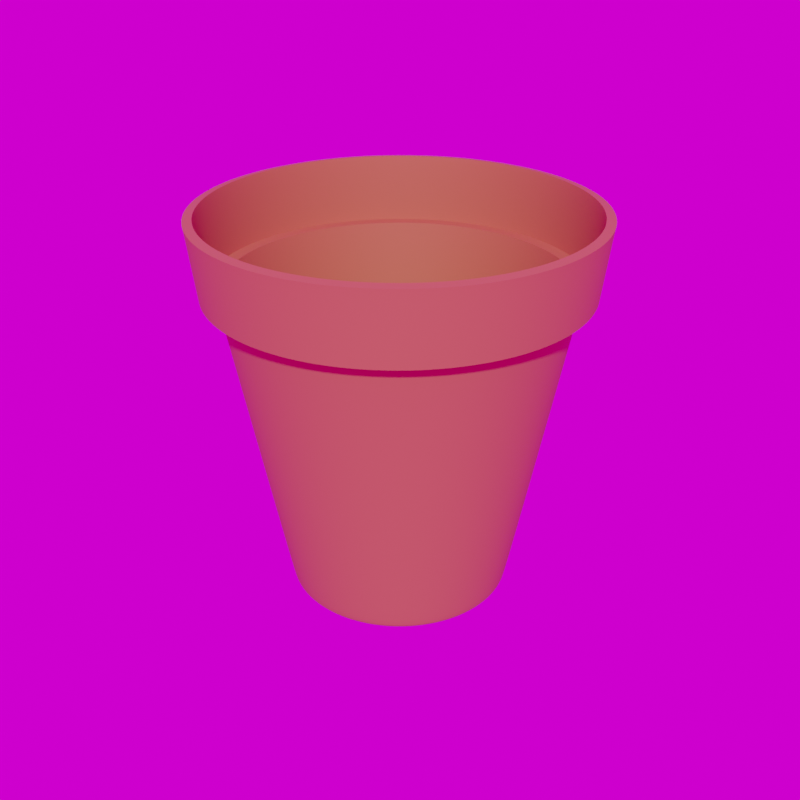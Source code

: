 # Source: Flower_Pot_10_.blend  (saved by Blender 5.3.7; exported with 4.5.12 LTS)
import bpy
from mathutils import Matrix  # noqa: F401  (used for matrix-valued properties, if any)

bpy.ops.wm.read_factory_settings(use_empty=True)
scene = bpy.context.scene
scene.name = 'Scene'

# ---- collections
col_library = bpy.data.collections.new('Library'); scene.collection.children.link(col_library)

# ---- images (referenced by path relative to the original .blend; pixels are not part of the script)
import os
ASSET_DIR = os.environ.get("B2B_ASSET_DIR", "")  # directory of the original .blend (textures are referenced by path, not embedded)
HERE = os.path.dirname(os.path.abspath(__file__))  # packed textures are extracted next to this script under _unpacked/

def load_image(name, relpath, width, height, colorspace="sRGB"):
    """Load a texture the original file referenced (path relative to the .blend, or extracted next to this script)."""
    p = next((c for c in (os.path.join(HERE, relpath), os.path.join(ASSET_DIR, relpath)) if relpath and os.path.exists(c)), "")
    if p:
        img = bpy.data.images.load(p, check_existing=True)
        img.name = name
    else:  # same state as the original file: an image datablock whose file is absent (Cycles renders it pink)
        img = bpy.data.images.new(name, width, height)
        img.source = "FILE"
        img.filepath = "//" + (relpath or name)
    img.colorspace_settings.name = colorspace
    return img
img_abandoned_games_room_02_1k_hdr = load_image('abandoned_games_room_02_1k.hdr', 'abandoned_games_room_02_1k.hdr', 1024, 1024, 'Linear Rec.709')

# ---- materials (node trees are filled in below, after node groups)
mat_clay = bpy.data.materials.new('Clay')
mat_clay.use_backface_culling_lightprobe_volume = False
mat_clay.diffuse_color = (0.4672, 0.1199, 0.05631, 1.0)

# ---- node groups
ng_abandoned_games_room_02 = bpy.data.node_groups.new('abandoned_games_room_02', 'ShaderNodeTree')
_s = ng_abandoned_games_room_02.interface.new_socket(name='Background', in_out='OUTPUT', socket_type='NodeSocketShader')
_s = ng_abandoned_games_room_02.interface.new_socket(name='Rotation', in_out='INPUT', socket_type='NodeSocketFloat')
_s.default_value = 17.7
_s.min_value = -1e+04
_s.max_value = 1e+04
_s = ng_abandoned_games_room_02.interface.new_socket(name='Strength', in_out='INPUT', socket_type='NodeSocketFloat')
_s.default_value = 1.0
_s.min_value = 0.0
_s.max_value = 1e+06
_N = ng_abandoned_games_room_02.nodes; _L = ng_abandoned_games_room_02.links
n0 = _N.new('ShaderNodeBackground'); n0.name = 'HDRIHandler_ShaderNodeBackground'; n0.location = (373, 84)
n1 = _N.new('ShaderNodeMapping'); n1.name = 'HDRIHandler_ShaderNodeMapping'; n1.location = (-167, 154)
n2 = _N.new('ShaderNodeTexCoord'); n2.name = 'HDRIHandler_ShaderNodeTexCoord'; n2.location = (-373, 112)
n3 = _N.new('NodeGroupOutput'); n3.name = 'Group Output'; n3.location = (563, 0)
n4 = _N.new('ShaderNodeCombineXYZ'); n4.name = 'Combine XYZ'; n4.location = (-371, -154)
n5 = _N.new('NodeGroupInput'); n5.name = 'Group Input'; n5.location = (-573, 0)
n6 = _N.new('ShaderNodeTexEnvironment'); n6.name = 'HDRIHandler_ShaderNodeTexEnvironment'; n6.location = (53, 102)
n6.image = img_abandoned_games_room_02_1k_hdr
_L.new(n0.outputs[0], n3.inputs[0])
_L.new(n2.outputs[0], n1.inputs[0])
_L.new(n1.outputs[0], n6.inputs[0])
_L.new(n6.outputs[0], n0.inputs[0])
_L.new(n4.outputs[0], n1.inputs[2])
_L.new(n5.outputs[0], n4.inputs[2])
_L.new(n5.outputs[1], n0.inputs[1])
n3.is_active_output = True
ng_auto_smooth = bpy.data.node_groups.new('Auto Smooth', 'GeometryNodeTree')
_s = ng_auto_smooth.interface.new_socket(name='Geometry', in_out='OUTPUT', socket_type='NodeSocketGeometry')
_s = ng_auto_smooth.interface.new_socket(name='Geometry', in_out='INPUT', socket_type='NodeSocketGeometry')
_s = ng_auto_smooth.interface.new_socket(name='Angle', in_out='INPUT', socket_type='NodeSocketFloat')
_s.subtype = 'ANGLE'
_s.min_value = 0.0
_s.max_value = 3.142
ng_auto_smooth.is_modifier = True
_N = ng_auto_smooth.nodes; _L = ng_auto_smooth.links
n0 = _N.new('NodeGroupOutput'); n0.name = 'Group Output'; n0.location = (480, -100)
n1 = _N.new('NodeGroupInput'); n1.name = 'Group Input'; n1.location = (-420, -300)
n2 = _N.new('NodeGroupInput'); n2.name = 'Group Input.001'; n2.location = (-60, -100)
n3 = _N.new('GeometryNodeSetShadeSmooth'); n3.name = 'Set Shade Smooth'; n3.location = (120, -100)
n3.domain = 'EDGE'
n4 = _N.new('GeometryNodeSetShadeSmooth'); n4.name = 'Set Shade Smooth.001'; n4.location = (300, -100)
n5 = _N.new('GeometryNodeInputMeshEdgeAngle'); n5.name = 'Edge Angle'; n5.location = (-420, -220)
n6 = _N.new('GeometryNodeInputEdgeSmooth'); n6.name = 'Is Edge Smooth'; n6.location = (-60, -160)
n7 = _N.new('GeometryNodeInputShadeSmooth'); n7.name = 'Is Face Smooth'; n7.location = (-240, -340)
n8 = _N.new('FunctionNodeBooleanMath'); n8.name = 'Boolean Math'; n8.location = (-60, -220)
n9 = _N.new('FunctionNodeCompare'); n9.name = 'Compare'; n9.location = (-240, -180)
n9.operation = 'LESS_EQUAL'
_L.new(n5.outputs[0], n9.inputs[0])
_L.new(n4.outputs[0], n0.inputs[0])
_L.new(n1.outputs[1], n9.inputs[1])
_L.new(n9.outputs[0], n8.inputs[0])
_L.new(n7.outputs[0], n8.inputs[1])
_L.new(n2.outputs[0], n3.inputs[0])
_L.new(n6.outputs[0], n3.inputs[1])
_L.new(n3.outputs[0], n4.inputs[0])
_L.new(n8.outputs[0], n3.inputs[2])
n0.is_active_output = True

# ---- material node trees
mat_clay.use_nodes = True; mat_clay.node_tree.nodes.clear()
_N = mat_clay.node_tree.nodes; _L = mat_clay.node_tree.links
n0 = _N.new('ShaderNodeBsdfPrincipled'); n0.name = 'Principled BSDF'; n0.location = (10, 300)
n0.distribution = 'GGX'
n0.subsurface_method = 'RANDOM_WALK_SKIN'
n0.inputs[0].default_value = (0.4672, 0.1199, 0.05631, 1.0)
n0.inputs[2].default_value = 0.6875
n0.inputs[3].default_value = 1.45
n0.inputs[27].default_value = (0.0, 0.0, 0.0, 1.0)
n0.inputs[28].default_value = 1.0
n1 = _N.new('ShaderNodeOutputMaterial'); n1.name = 'Material Output'; n1.location = (300, 300)
_L.new(n0.outputs[0], n1.inputs[0])
n1.is_active_output = True

# ---- world
world_abandoned_games_room_02 = bpy.data.worlds.new('abandoned_games_room_02'); scene.world = world_abandoned_games_room_02
world_abandoned_games_room_02.use_nodes = True; world_abandoned_games_room_02.node_tree.nodes.clear()
_N = world_abandoned_games_room_02.node_tree.nodes; _L = world_abandoned_games_room_02.node_tree.links
n0 = _N.new('ShaderNodeOutputWorld'); n0.name = 'World Output'; n0.location = (300, 300)
n1 = _N.new('ShaderNodeGroup'); n1.name = 'Group'; n1.location = (51, 313)
n1.node_tree = ng_abandoned_games_room_02
n1.inputs[0].default_value = 0.0
n1.inputs[1].default_value = 1.0
_L.new(n1.outputs[0], n0.inputs[0])
n0.is_active_output = True
world_abandoned_games_room_02.color = (0.05088, 0.05088, 0.05088)
world_abandoned_games_room_02.use_sun_shadow = False
world_abandoned_games_room_02.sun_shadow_jitter_overblur = 0.0

# ---- meshes
me_circle_020 = bpy.data.meshes.new('Circle.020')
me_circle_020.from_pydata([(-0.1276, -6.796e-09, 0.2485), (0.08948, -0.08998, 0.2489), (0.02432, -0.1248, 0.2488), (0.04818, -0.1175, 0.2488), (-0.07113, 0.1057, 0.2486), (-0.1062, -0.07062, 0.2485), (0.07019, 0.1058, 0.2488), (-1.059e-05, 0.07029, 0.0004487), (-0.0001304, 0.07368, 0.004618), (-2.664e-05, 0.07137, 0.001007), (-7.048e-05, 0.07261, 0.002533), (-0.0145, 0.07225, 0.00458), (-0.01372, 0.06894, 0.0004487), (-0.01423, 0.07121, 0.002514), (-0.01395, 0.07, 0.001002), (-0.02831, 0.06805, 0.004545), (-0.02691, 0.06494, 0.0004487), (-0.02785, 0.06707, 0.002497), (-0.02734, 0.06593, 0.0009975), (-0.04104, 0.06123, 0.004513), (-0.03906, 0.05845, 0.0004487), (-0.0404, 0.06036, 0.002481), (-0.03968, 0.05934, 0.0009932), (-0.05219, 0.05206, 0.004485), (-0.04971, 0.0497, 0.0004487), (-0.05139, 0.05133, 0.002467), (-0.05049, 0.05046, 0.0009895), (-0.06134, 0.0409, 0.004463), (-0.05846, 0.03905, 0.0004487), (-0.06042, 0.04032, 0.002456), (-0.05936, 0.03965, 0.0009865), (-0.06814, 0.02817, 0.004447), (-0.06495, 0.0269, 0.0004487), (-0.06712, 0.02777, 0.002448), (-0.06596, 0.02731, 0.0009843), (-0.07232, 0.01436, 0.004437), (-0.06895, 0.01371, 0.0004487), (-0.07125, 0.01416, 0.002443), (-0.07002, 0.01392, 0.000983), (-0.07373, 3.135e-10, 0.004433), (-0.0703, 2.731e-10, 0.0004487), (-0.07264, 3.019e-10, 0.002441), (-0.07139, 2.872e-10, 0.0009826), (-0.07232, -0.01436, 0.004437), (-0.06895, -0.01371, 0.0004487), (-0.07125, -0.01416, 0.002443), (-0.07002, -0.01392, 0.000983), (-0.06814, -0.02817, 0.004447), (-0.06495, -0.0269, 0.0004487), (-0.06712, -0.02777, 0.002448), (-0.06596, -0.02731, 0.0009843), (-0.06134, -0.0409, 0.004463), (-0.05846, -0.03905, 0.0004487), (-0.06042, -0.04032, 0.002456), (-0.05936, -0.03965, 0.0009865), (-0.05219, -0.05206, 0.004485), (-0.04971, -0.0497, 0.0004487), (-0.05139, -0.05133, 0.002467), (-0.05049, -0.05046, 0.0009895), (-0.04104, -0.06123, 0.004513), (-0.03906, -0.05845, 0.0004487), (-0.0404, -0.06036, 0.002481), (-0.03968, -0.05934, 0.0009932), (-0.02831, -0.06805, 0.004545), (-0.02691, -0.06494, 0.0004487), (-0.02785, -0.06707, 0.002497), (-0.02734, -0.06593, 0.0009975), (-0.0145, -0.07225, 0.00458), (-0.01372, -0.06894, 0.0004487), (-0.01423, -0.07121, 0.002514), (-0.01395, -0.07, 0.001002), (-0.0001304, -0.07368, 0.004618), (-1.059e-05, -0.07029, 0.0004487), (-7.048e-05, -0.07261, 0.002533), (-2.664e-05, -0.07137, 0.001007), (0.01425, -0.07228, 0.004656), (0.0137, -0.06894, 0.0004487), (0.0141, -0.07122, 0.002552), (0.0139, -0.07, 0.001012), (0.02808, -0.0681, 0.004694), (0.02689, -0.06494, 0.0004487), (0.02772, -0.0671, 0.002571), (0.02729, -0.06594, 0.001017), (0.04083, -0.0613, 0.004729), (0.03904, -0.05845, 0.0004487), (0.04028, -0.06039, 0.002589), (0.03963, -0.05935, 0.001022), (0.05201, -0.05214, 0.004761), (0.04969, -0.0497, 0.0004487), (0.05129, -0.05137, 0.002605), (0.05045, -0.05047, 0.001026), (0.06119, -0.04097, 0.004788), (0.05844, -0.03905, 0.0004487), (0.06033, -0.04036, 0.002618), (0.05932, -0.03966, 0.00103), (0.06801, -0.02823, 0.004808), (0.06493, -0.0269, 0.0004487), (0.06705, -0.0278, 0.002628), (0.06592, -0.02732, 0.001033), (0.07221, -0.01439, 0.00482), (0.06893, -0.01371, 0.0004487), (0.07118, -0.01417, 0.002634), (0.06998, -0.01393, 0.001034), (0.07363, 3.151e-10, 0.004824), (0.07028, 3.165e-10, 0.0004487), (0.07258, 3.086e-10, 0.002636), (0.07136, 3.091e-10, 0.001035), (0.07221, 0.01439, 0.00482), (0.06893, 0.01371, 0.0004487), (0.07118, 0.01417, 0.002634), (0.06998, 0.01393, 0.001034), (0.06801, 0.02823, 0.004808), (0.06493, 0.0269, 0.0004487), (0.06705, 0.0278, 0.002628), (0.06592, 0.02732, 0.001033), (0.06119, 0.04097, 0.004788), (0.05844, 0.03905, 0.0004487), (0.06033, 0.04036, 0.002618), (0.05932, 0.03966, 0.00103), (0.05201, 0.05214, 0.004761), (0.04969, 0.0497, 0.0004487), (0.05129, 0.05137, 0.002605), (0.05045, 0.05047, 0.001026), (0.04083, 0.0613, 0.004729), (0.03904, 0.05845, 0.0004487), (0.04028, 0.06039, 0.002589), (0.03963, 0.05935, 0.001022), (0.02808, 0.0681, 0.004694), (0.02689, 0.06494, 0.0004487), (0.02772, 0.0671, 0.002571), (0.02729, 0.06594, 0.001017), (0.01425, 0.07228, 0.004656), (0.0137, 0.06894, 0.0004487), (0.0141, 0.07122, 0.002552), (0.0139, 0.07, 0.001012), (-0.1179, -0.04864, 0.2485), (-0.04915, 0.1175, 0.2486), (-0.09038, 0.08989, 0.2486), (0.02432, 0.1248, 0.2488), (-0.1179, 0.04864, 0.2485), (-0.1062, 0.07062, 0.2485), (-0.000497, 0.1272, 0.2487), (0.04818, 0.1175, 0.2488), (-0.0253, 0.1247, 0.2487), (-0.1251, -0.0248, 0.2485), (-0.000497, -0.1272, 0.2487), (-0.04915, -0.1175, 0.2486), (0.1268, -6.794e-09, 0.249), (0.1243, 0.02483, 0.249), (0.08948, 0.08998, 0.2489), (-0.09038, -0.08989, 0.2486), (0.1243, -0.02483, 0.249), (0.1171, 0.0487, 0.2489), (-0.0253, -0.1247, 0.2487), (-0.07113, -0.1057, 0.2486), (0.07019, -0.1058, 0.2488), (0.1171, -0.0487, 0.2489), (0.1053, -0.0707, 0.2489), (0.1053, 0.0707, 0.2489), (-0.1251, 0.0248, 0.2485), (-0.0004972, 0.1278, 0.2529), (0.02444, 0.1254, 0.253), (-0.02543, 0.1253, 0.2529), (-0.0494, 0.1181, 0.2529), (-0.07148, 0.1062, 0.2528), (-0.09083, 0.09034, 0.2528), (-0.1067, 0.07097, 0.2528), (-0.1185, 0.04888, 0.2527), (-0.1258, 0.02492, 0.2527), (-0.1282, -7.306e-09, 0.2527), (-0.1258, -0.02492, 0.2527), (-0.1185, -0.04888, 0.2527), (-0.1067, -0.07097, 0.2528), (-0.09083, -0.09034, 0.2528), (-0.07148, -0.1062, 0.2528), (-0.0494, -0.1181, 0.2529), (-0.02543, -0.1253, 0.2529), (-0.0004972, -0.1278, 0.2529), (0.02444, -0.1254, 0.253), (0.04843, -0.1181, 0.253), (0.07054, -0.1063, 0.2531), (0.08993, -0.09043, 0.2531), (0.1058, -0.07106, 0.2531), (0.1177, -0.04895, 0.2532), (0.125, -0.02495, 0.2532), (0.1274, -7.304e-09, 0.2532), (0.125, 0.02495, 0.2532), (0.1177, 0.04895, 0.2532), (0.1058, 0.07106, 0.2531), (0.08993, 0.09043, 0.2531), (0.07054, 0.1063, 0.2531), (0.04843, 0.1181, 0.253), (0.04616, 0.1126, 0.2059), (0.06724, 0.1014, 0.206), (0.08573, 0.08623, 0.206), (0.1009, 0.06776, 0.2061), (0.1122, 0.04667, 0.2061), (0.1191, 0.0238, 0.2061), (0.1215, -2.553e-09, 0.2061), (0.1191, -0.0238, 0.2061), (0.1122, -0.04667, 0.2061), (0.1009, -0.06776, 0.2061), (0.08573, -0.08623, 0.206), (0.06724, -0.1014, 0.206), (0.04616, -0.1126, 0.2059), (0.02329, -0.1196, 0.2059), (-0.0004951, -0.1219, 0.2059), (-0.02427, -0.1195, 0.2058), (-0.04712, -0.1126, 0.2058), (-0.06818, -0.1013, 0.2057), (-0.08663, -0.08614, 0.2057), (-0.1018, -0.06767, 0.2057), (-0.113, -0.04661, 0.2057), (-0.1199, -0.02376, 0.2057), (-0.1223, -2.555e-09, 0.2057), (-0.1199, 0.02376, 0.2057), (-0.113, 0.04661, 0.2057), (-0.1018, 0.06767, 0.2057), (-0.08663, 0.08614, 0.2057), (-0.06818, 0.1013, 0.2057), (-0.04712, 0.1126, 0.2058), (-0.02427, 0.1195, 0.2058), (0.02329, 0.1196, 0.2059), (-0.0004951, 0.1219, 0.2059), (-0.0004914, 0.1117, 0.2059), (0.0213, 0.1096, 0.2059), (-0.02228, 0.1095, 0.2058), (-0.04322, 0.1032, 0.2058), (-0.06252, 0.09284, 0.2058), (-0.07943, 0.07894, 0.2057), (-0.09331, 0.06202, 0.2057), (-0.1036, 0.04272, 0.2057), (-0.11, 0.02178, 0.2057), (-0.1121, -2.295e-09, 0.2057), (-0.11, -0.02178, 0.2057), (-0.1036, -0.04272, 0.2057), (-0.09331, -0.06202, 0.2057), (-0.07943, -0.07894, 0.2057), (-0.06252, -0.09284, 0.2058), (-0.04322, -0.1032, 0.2058), (-0.02228, -0.1095, 0.2058), (-0.0004914, -0.1117, 0.2059), (0.0213, -0.1096, 0.2059), (0.04226, -0.1032, 0.2059), (0.06159, -0.09291, 0.206), (0.07853, -0.07902, 0.206), (0.09244, -0.0621, 0.206), (0.1028, -0.04278, 0.2061), (0.1091, -0.02181, 0.2061), (0.1113, -2.293e-09, 0.2061), (0.1091, 0.02181, 0.2061), (0.1028, 0.04278, 0.2061), (0.09244, 0.0621, 0.206), (0.07853, 0.07902, 0.206), (0.06159, 0.09291, 0.206), (0.04226, 0.1032, 0.2059)], [], [(210, 211, 5, 150), (199, 200, 156, 151), (215, 216, 139, 159), (214, 215, 159, 0), (208, 209, 154, 146), (194, 195, 158, 149), (197, 198, 147, 148), (218, 219, 4, 137), (202, 203, 155, 1), (213, 214, 0, 144), (201, 202, 1, 157), (207, 208, 146, 153), (196, 197, 148, 152), (209, 210, 150, 154), (195, 196, 152, 158), (200, 201, 157, 156), (193, 194, 149, 6), (212, 213, 144, 135), (222, 192, 142, 138), (192, 193, 6, 142), (211, 212, 135, 5), (204, 205, 2, 3), (153, 146, 175, 176), (149, 158, 188, 189), (157, 1, 181, 182), (146, 154, 174, 175), (198, 199, 151, 147), (206, 207, 153, 145), (221, 223, 141, 143), (203, 204, 3, 155), (219, 220, 136, 4), (223, 222, 138, 141), (216, 217, 140, 139), (217, 218, 137, 140), (220, 221, 143, 136), (205, 206, 145, 2), (144, 0, 169, 170), (0, 159, 168, 169), (1, 155, 180, 181), (159, 139, 167, 168), (137, 4, 164, 165), (151, 156, 183, 184), (148, 147, 185, 186), (150, 5, 172, 173), (147, 151, 184, 185), (152, 148, 186, 187), (145, 153, 176, 177), (154, 150, 173, 174), (155, 3, 179, 180), (156, 157, 182, 183), (4, 136, 163, 164), (143, 141, 160, 162), (158, 152, 187, 188), (6, 149, 189, 190), (12, 7, 9, 14), (14, 9, 10, 13), (13, 10, 8, 11), (16, 12, 14, 18), (18, 14, 13, 17), (17, 13, 11, 15), (20, 16, 18, 22), (22, 18, 17, 21), (21, 17, 15, 19), (24, 20, 22, 26), (26, 22, 21, 25), (25, 21, 19, 23), (28, 24, 26, 30), (30, 26, 25, 29), (29, 25, 23, 27), (32, 28, 30, 34), (34, 30, 29, 33), (33, 29, 27, 31), (36, 32, 34, 38), (38, 34, 33, 37), (37, 33, 31, 35), (40, 36, 38, 42), (42, 38, 37, 41), (41, 37, 35, 39), (44, 40, 42, 46), (46, 42, 41, 45), (45, 41, 39, 43), (48, 44, 46, 50), (50, 46, 45, 49), (49, 45, 43, 47), (52, 48, 50, 54), (54, 50, 49, 53), (53, 49, 47, 51), (56, 52, 54, 58), (58, 54, 53, 57), (57, 53, 51, 55), (60, 56, 58, 62), (62, 58, 57, 61), (61, 57, 55, 59), (64, 60, 62, 66), (66, 62, 61, 65), (65, 61, 59, 63), (68, 64, 66, 70), (70, 66, 65, 69), (69, 65, 63, 67), (72, 68, 70, 74), (74, 70, 69, 73), (73, 69, 67, 71), (76, 72, 74, 78), (78, 74, 73, 77), (77, 73, 71, 75), (80, 76, 78, 82), (82, 78, 77, 81), (81, 77, 75, 79), (84, 80, 82, 86), (86, 82, 81, 85), (85, 81, 79, 83), (88, 84, 86, 90), (90, 86, 85, 89), (89, 85, 83, 87), (92, 88, 90, 94), (94, 90, 89, 93), (93, 89, 87, 91), (96, 92, 94, 98), (98, 94, 93, 97), (97, 93, 91, 95), (100, 96, 98, 102), (102, 98, 97, 101), (101, 97, 95, 99), (104, 100, 102, 106), (106, 102, 101, 105), (105, 101, 99, 103), (108, 104, 106, 110), (110, 106, 105, 109), (109, 105, 103, 107), (112, 108, 110, 114), (114, 110, 109, 113), (113, 109, 107, 111), (116, 112, 114, 118), (118, 114, 113, 117), (117, 113, 111, 115), (120, 116, 118, 122), (122, 118, 117, 121), (121, 117, 115, 119), (124, 120, 122, 126), (126, 122, 121, 125), (125, 121, 119, 123), (128, 124, 126, 130), (130, 126, 125, 129), (129, 125, 123, 127), (132, 128, 130, 134), (134, 130, 129, 133), (133, 129, 127, 131), (7, 132, 134, 9), (9, 134, 133, 10), (10, 133, 131, 8), (12, 16, 20, 24, 28, 32, 36, 40, 44, 48, 52, 56, 60, 64, 68, 72, 76, 80, 84, 88, 92, 96, 100, 104, 108, 112, 116, 120, 124, 128, 132, 7), (141, 138, 161, 160), (135, 144, 170, 171), (225, 255, 192, 222), (251, 250, 197, 196), (249, 248, 199, 198), (243, 242, 205, 204), (139, 140, 166, 167), (138, 142, 191, 161), (140, 137, 165, 166), (142, 6, 190, 191), (136, 143, 162, 163), (5, 135, 171, 172), (2, 145, 177, 178), (3, 2, 178, 179), (235, 234, 213, 212), (229, 228, 219, 218), (232, 231, 216, 215), (254, 253, 194, 193), (246, 245, 202, 201), (241, 240, 207, 206), (233, 232, 215, 214), (228, 227, 220, 219), (247, 246, 201, 200), (255, 254, 193, 192), (248, 247, 200, 199), (234, 233, 214, 213), (242, 241, 206, 205), (224, 225, 222, 223), (227, 226, 221, 220), (240, 239, 208, 207), (238, 237, 210, 209), (236, 235, 212, 211), (230, 229, 218, 217), (252, 251, 196, 195), (250, 249, 198, 197), (244, 243, 204, 203), (239, 238, 209, 208), (237, 236, 211, 210), (226, 224, 223, 221), (231, 230, 217, 216), (253, 252, 195, 194), (245, 244, 203, 202), (8, 131, 225, 224), (111, 107, 250, 251), (59, 55, 237, 238), (115, 111, 251, 252), (63, 59, 238, 239), (119, 115, 252, 253), (67, 63, 239, 240), (15, 11, 226, 227), (123, 119, 253, 254), (71, 67, 240, 241), (19, 15, 227, 228), (127, 123, 254, 255), (75, 71, 241, 242), (23, 19, 228, 229), (131, 127, 255, 225), (79, 75, 242, 243), (27, 23, 229, 230), (83, 79, 243, 244), (31, 27, 230, 231), (11, 8, 224, 226), (87, 83, 244, 245), (35, 31, 231, 232), (91, 87, 245, 246), (39, 35, 232, 233), (95, 91, 246, 247), (43, 39, 233, 234), (99, 95, 247, 248), (47, 43, 234, 235), (103, 99, 248, 249), (51, 47, 235, 236), (107, 103, 249, 250), (55, 51, 236, 237)])
me_circle_020.polygons.foreach_set('use_smooth', [True] * 225)
_k = {(189, 190): 1.0, (162, 163): 1.0, (174, 175): 1.0, (173, 174): 1.0, (177, 178): 1.0, (172, 173): 1.0, (169, 170): 1.0, (167, 168): 1.0, (160, 162): 1.0, (164, 165): 1.0, (168, 169): 1.0, (170, 171): 1.0, (171, 172): 1.0, (161, 191): 1.0, (160, 161): 1.0, (186, 187): 1.0, (187, 188): 1.0, (188, 189): 1.0, (175, 176): 1.0, (190, 191): 1.0, (163, 164): 1.0, (176, 177): 1.0, (182, 183): 1.0, (183, 184): 1.0, (185, 186): 1.0, (179, 180): 1.0, (166, 167): 1.0, (180, 181): 1.0, (184, 185): 1.0, (178, 179): 1.0, (165, 166): 1.0, (181, 182): 1.0, (197, 198): 1.0, (198, 199): 1.0, (199, 200): 1.0, (200, 201): 1.0, (201, 202): 1.0, (202, 203): 1.0, (216, 217): 1.0, (217, 218): 1.0, (204, 205): 1.0, (203, 204): 1.0, (221, 223): 1.0, (215, 216): 1.0, (214, 215): 1.0, (213, 214): 1.0, (212, 213): 1.0, (211, 212): 1.0, (210, 211): 1.0, (192, 222): 1.0, (205, 206): 1.0, (222, 223): 1.0, (196, 197): 1.0, (209, 210): 1.0, (195, 196): 1.0, (208, 209): 1.0, (194, 195): 1.0, (207, 208): 1.0, (220, 221): 1.0, (192, 193): 1.0, (193, 194): 1.0, (206, 207): 1.0, (219, 220): 1.0, (218, 219): 1.0, (224, 225): 1.0, (250, 251): 1.0, (237, 238): 1.0, (251, 252): 1.0, (238, 239): 1.0, (252, 253): 1.0, (239, 240): 1.0, (226, 227): 1.0, (253, 254): 1.0, (240, 241): 1.0, (227, 228): 1.0, (254, 255): 1.0, (241, 242): 1.0, (228, 229): 1.0, (225, 255): 1.0, (242, 243): 1.0, (229, 230): 1.0, (243, 244): 1.0, (230, 231): 1.0, (224, 226): 1.0, (244, 245): 1.0, (231, 232): 1.0, (245, 246): 1.0, (232, 233): 1.0, (246, 247): 1.0, (233, 234): 1.0, (247, 248): 1.0, (234, 235): 1.0, (248, 249): 1.0, (235, 236): 1.0, (249, 250): 1.0, (236, 237): 1.0}
me_circle_020.attributes.new('crease_edge', 'FLOAT', 'EDGE').data.foreach_set('value', [_k.get((min(e.vertices), max(e.vertices)), 0.0) for e in me_circle_020.edges])
_uv = me_circle_020.uv_layers.new(name='UVMap')
_uv.uv.foreach_set('vector', [0.0, 0.0, 0.0, 0.0, 0.0, 0.0, 0.0, 0.0, 0.0, 0.0, 0.0, 0.0, 0.0, 0.0, 0.0, 0.0, 0.0, 0.0, 0.0, 0.0, 0.0, 0.0, 0.0, 0.0, 0.0, 0.0, 0.0, 0.0, 0.0, 0.0, 0.0, 0.0, 0.0, 0.0, 0.0, 0.0, 0.0, 0.0, 0.0, 0.0, 0.0, 0.0, 0.0, 0.0, 0.0, 0.0, 0.0, 0.0, 0.0, 0.0, 0.0, 0.0, 0.0, 0.0, 0.0, 0.0, 0.0, 0.0, 0.0, 0.0, 0.0, 0.0, 0.0, 0.0, 0.0, 0.0, 0.0, 0.0, 0.0, 0.0, 0.0, 0.0, 0.0, 0.0, 0.0, 0.0, 0.0, 0.0, 0.0, 0.0, 0.0, 0.0, 0.0, 0.0, 0.0, 0.0, 0.0, 0.0, 0.0, 0.0, 0.0, 0.0, 0.0, 0.0, 0.0, 0.0, 0.0, 0.0, 0.0, 0.0, 0.0, 0.0, 0.0, 0.0, 0.0, 0.0, 0.0, 0.0, 0.0, 0.0, 0.0, 0.0, 0.0, 0.0, 0.0, 0.0, 0.0, 0.0, 0.0, 0.0, 0.0, 0.0, 0.0, 0.0, 0.0, 0.0, 0.0, 0.0, 0.0, 0.0, 0.0, 0.0, 0.0, 0.0, 0.0, 0.0, 0.0, 0.0, 0.0, 0.0, 0.0, 0.0, 0.0, 0.0, 0.0, 0.0, 0.0, 0.0, 0.0, 0.0, 0.0, 0.0, 0.0, 0.0, 0.0, 0.0, 0.0, 0.0, 0.0, 0.0, 0.0, 0.0, 0.0, 0.0, 0.0, 0.0, 0.0, 0.0, 0.0, 0.0, 0.0, 0.0, 0.0, 0.0, 0.0, 0.0, 0.0, 0.0, 0.0, 0.0, 0.0, 0.0, 0.0, 0.0, 0.0, 0.0, 0.0, 0.0, 0.0, 0.0, 0.0, 0.0, 0.0, 0.0, 0.0, 0.0, 0.0, 0.0, 0.0, 0.0, 0.0, 0.0, 0.0, 0.0, 0.0, 0.0, 0.0, 0.0, 0.0, 0.0, 0.0, 0.0, 0.0, 0.0, 0.0, 0.0, 0.0, 0.0, 0.0, 0.0, 0.0, 0.0, 0.0, 0.0, 0.0, 0.0, 0.0, 0.0, 0.0, 0.0, 0.0, 0.0, 0.0, 0.0, 0.0, 0.0, 0.0, 0.0, 0.0, 0.0, 0.0, 0.0, 0.0, 0.0, 0.0, 0.0, 0.0, 0.0, 0.0, 0.0, 0.0, 0.0, 0.0, 0.0, 0.0, 0.0, 0.0, 0.0, 0.0, 0.0, 0.0, 0.0, 0.0, 0.0, 0.0, 0.0, 0.0, 0.0, 0.0, 0.0, 0.0, 0.0, 0.0, 0.0, 0.0, 0.0, 0.0, 0.0, 0.0, 0.0, 0.0, 0.0, 0.0, 0.0, 0.0, 0.0, 0.0, 0.0, 0.0, 0.0, 0.0, 0.0, 0.0, 0.0, 0.0, 0.0, 0.0, 0.0, 0.0, 0.0, 0.0, 0.0, 0.0, 0.0, 0.0, 0.0, 0.0, 0.0, 0.0, 0.0, 0.0, 0.0, 0.0, 0.0, 0.0, 0.0, 0.0, 0.0, 0.0, 0.0, 0.0, 0.0, 0.0, 0.0, 0.0, 0.0, 0.0, 0.0, 0.0, 0.0, 0.0, 0.0, 0.0, 0.0, 0.0, 0.0, 0.0, 0.0, 0.0, 0.0, 0.0, 0.0, 0.0, 0.0, 0.0, 0.0, 0.0, 0.0, 0.0, 0.0, 0.0, 0.0, 0.0, 0.0, 0.0, 0.0, 0.0, 0.0, 0.0, 0.0, 0.0, 0.0, 0.0, 0.0, 0.0, 0.0, 0.0, 0.0, 0.0, 0.0, 0.0, 0.0, 0.0, 0.0, 0.0, 0.0, 0.0, 0.0, 0.0, 0.0, 0.0, 0.0, 0.0, 0.0, 0.0, 0.0, 0.0, 0.0, 0.0, 0.0, 0.0, 0.0, 0.0, 0.0, 0.0, 0.0, 0.0, 0.0, 0.0, 0.0, 0.0, 0.0, 0.0, 0.0, 0.0, 0.0, 0.0, 0.0, 0.0, 0.0, 0.0, 0.0, 0.0, 0.0, 0.0, 0.0, 0.0, 0.0, 0.0, 0.0, 0.0, 0.0, 0.0, 0.0, 0.0, 0.0, 0.0, 0.0, 0.0, 0.0, 0.0, 0.0, 0.0, 0.0, 0.0, 0.0, 0.0, 0.0, 0.0, 0.0, 0.0, 0.0, 0.0, 0.0, 0.0, 0.0, 0.0, 0.0, 0.0, 0.0, 0.0, 0.0, 0.0, 0.0, 0.0, 0.0, 0.0, 0.0, 0.0, 0.0, 0.0, 0.0, 0.0, 0.0, 0.0, 0.0, 0.0, 0.0, 0.0, 0.0, 0.0, 0.0, 0.0, 0.0, 0.0, 0.0, 0.0, 0.0, 0.0, 0.0, 0.0, 0.0, 0.0, 0.0, 0.0, 0.0, 0.0, 0.0, 0.0, 0.0, 0.0, 0.0, 0.0, 0.0, 0.0, 0.0, 0.0, 0.0, 0.0, 0.0, 0.0, 0.0, 0.0, 0.0, 0.0, 0.0, 0.0, 0.0, 0.0, 0.0, 0.0, 0.0, 0.0, 0.0, 0.0, 0.0, 0.0, 0.0, 0.0, 0.0, 0.0, 0.0, 0.0, 0.0, 0.0, 0.0, 0.0, 0.0, 0.0, 0.0, 0.0, 0.0, 0.0, 0.0, 0.0, 0.0, 0.0, 0.0, 0.0, 0.0, 0.0, 0.0, 0.0, 0.0, 0.0, 0.0, 0.0, 0.0, 0.0, 0.0, 0.0, 0.0, 0.0, 0.0, 0.0, 0.0, 0.0, 0.0, 0.0, 0.0, 0.0, 0.0, 0.0, 0.0, 0.0, 0.0, 0.0, 0.0, 0.0, 0.0, 0.0, 0.0, 0.0, 0.0, 0.0, 0.0, 0.0, 0.0, 0.0, 0.0, 0.0, 0.0, 0.0, 0.0, 0.0, 0.0, 0.0, 0.0, 0.0, 0.0, 0.0, 0.0, 0.0, 0.0, 0.0, 0.0, 0.0, 0.0, 0.0, 0.0, 0.0, 0.0, 0.0, 0.0, 0.0, 0.0, 0.0, 0.0, 0.0, 0.0, 0.0, 0.0, 0.0, 0.0, 0.0, 0.0, 0.0, 0.0, 0.0, 0.0, 0.0, 0.0, 0.0, 0.0, 0.0, 0.0, 0.0, 0.0, 0.0, 0.0, 0.0, 0.0, 0.0, 0.0, 0.0, 0.0, 0.0, 0.0, 0.0, 0.0, 0.0, 0.0, 0.0, 0.0, 0.0, 0.0, 0.0, 0.0, 0.0, 0.0, 0.0, 0.0, 0.0, 0.0, 0.0, 0.0, 0.0, 0.0, 0.0, 0.0, 0.0, 0.0, 0.0, 0.0, 0.0, 0.0, 0.0, 0.0, 0.0, 0.0, 0.0, 0.0, 0.0, 0.0, 0.0, 0.0, 0.0, 0.0, 0.0, 0.0, 0.0, 0.0, 0.0, 0.0, 0.0, 0.0, 0.0, 0.0, 0.0, 0.0, 0.0, 0.0, 0.0, 0.0, 0.0, 0.0, 0.0, 0.0, 0.0, 0.0, 0.0, 0.0, 0.0, 0.0, 0.0, 0.0, 0.0, 0.0, 0.0, 0.0, 0.0, 0.0, 0.0, 0.0, 0.0, 0.0, 0.0, 0.0, 0.0, 0.0, 0.0, 0.0, 0.0, 0.0, 0.0, 0.0, 0.0, 0.0, 0.0, 0.0, 0.0, 0.0, 0.0, 0.0, 0.0, 0.0, 0.0, 0.0, 0.0, 0.0, 0.0, 0.0, 0.0, 0.0, 0.0, 0.0, 0.0, 0.0, 0.0, 0.0, 0.0, 0.0, 0.0, 0.0, 0.0, 0.0, 0.0, 0.0, 0.0, 0.0, 0.0, 0.0, 0.0, 0.0, 0.0, 0.0, 0.0, 0.0, 0.0, 0.0, 0.0, 0.0, 0.0, 0.0, 0.0, 0.0, 0.0, 0.0, 0.0, 0.0, 0.0, 0.0, 0.0, 0.0, 0.0, 0.0, 0.0, 0.0, 0.0, 0.0, 0.0, 0.0, 0.0, 0.0, 0.0, 0.0, 0.0, 0.0, 0.0, 0.0, 0.0, 0.0, 0.0, 0.0, 0.0, 0.0, 0.0, 0.0, 0.0, 0.0, 0.0, 0.0, 0.0, 0.0, 0.0, 0.0, 0.0, 0.0, 0.0, 0.0, 0.0, 0.0, 0.0, 0.0, 0.0, 0.0, 0.0, 0.0, 0.0, 0.0, 0.0, 0.0, 0.0, 0.0, 0.0, 0.0, 0.0, 0.0, 0.0, 0.0, 0.0, 0.0, 0.0, 0.0, 0.0, 0.0, 0.0, 0.0, 0.0, 0.0, 0.0, 0.0, 0.0, 0.0, 0.0, 0.0, 0.0, 0.0, 0.0, 0.0, 0.0, 0.0, 0.0, 0.0, 0.0, 0.0, 0.0, 0.0, 0.0, 0.0, 0.0, 0.0, 0.0, 0.0, 0.0, 0.0, 0.0, 0.0, 0.0, 0.0, 0.0, 0.0, 0.0, 0.0, 0.0, 0.0, 0.0, 0.0, 0.0, 0.0, 0.0, 0.0, 0.0, 0.0, 0.0, 0.0, 0.0, 0.0, 0.0, 0.0, 0.0, 0.0, 0.0, 0.0, 0.0, 0.0, 0.0, 0.0, 0.0, 0.0, 0.0, 0.0, 0.0, 0.0, 0.0, 0.0, 0.0, 0.0, 0.0, 0.0, 0.0, 0.0, 0.0, 0.0, 0.0, 0.0, 0.0, 0.0, 0.0, 0.0, 0.0, 0.0, 0.0, 0.0, 0.0, 0.0, 0.0, 0.0, 0.0, 0.0, 0.0, 0.0, 0.0, 0.0, 0.0, 0.0, 0.0, 0.0, 0.0, 0.0, 0.0, 0.0, 0.0, 0.0, 0.0, 0.0, 0.0, 0.0, 0.0, 0.0, 0.0, 0.0, 0.0, 0.0, 0.0, 0.0, 0.0, 0.0, 0.0, 0.0, 0.0, 0.0, 0.0, 0.0, 0.0, 0.0, 0.0, 0.0, 0.0, 0.0, 0.0, 0.0, 0.0, 0.0, 0.0, 0.0, 0.0, 0.0, 0.0, 0.0, 0.0, 0.0, 0.0, 0.0, 0.0, 0.0, 0.0, 0.0, 0.0, 0.0, 0.0, 0.0, 0.0, 0.0, 0.0, 0.0, 0.0, 0.0, 0.0, 0.0, 0.0, 0.0, 0.0, 0.0, 0.0, 0.0, 0.0, 0.0, 0.0, 0.0, 0.0, 0.0, 0.0, 0.0, 0.0, 0.0, 0.0, 0.0, 0.0, 0.0, 0.0, 0.0, 0.0, 0.0, 0.0, 0.0, 0.0, 0.0, 0.0, 0.0, 0.0, 0.0, 0.0, 0.0, 0.0, 0.0, 0.0, 0.0, 0.0, 0.0, 0.0, 0.0, 0.0, 0.0, 0.0, 0.0, 0.0, 0.0, 0.0, 0.0, 0.0, 0.0, 0.0, 0.0, 0.0, 0.0, 0.0, 0.0, 0.0, 0.0, 0.0, 0.0, 0.0, 0.0, 0.0, 0.0, 0.0, 0.0, 0.0, 0.0, 0.0, 0.0, 0.0, 0.0, 0.0, 0.0, 0.0, 0.0, 0.0, 0.0, 0.0, 0.0, 0.0, 0.0, 0.0, 0.0, 0.0, 0.0, 0.0, 0.0, 0.0, 0.0, 0.0, 0.0, 0.0, 0.0, 0.0, 0.0, 0.0, 0.0, 0.0, 0.0, 0.0, 0.0, 0.0, 0.0, 0.0, 0.0, 0.0, 0.0, 0.0, 0.0, 0.0, 0.0, 0.0, 0.0, 0.0, 0.0, 0.0, 0.0, 0.0, 0.0, 0.0, 0.0, 0.0, 0.0, 0.0, 0.0, 0.0, 0.0, 0.0, 0.0, 0.0, 0.0, 0.0, 0.0, 0.0, 0.0, 0.0, 0.0, 0.0, 0.0, 0.0, 0.0, 0.0, 0.0, 0.0, 0.0, 0.0, 0.0, 0.0, 0.0, 0.0, 0.0, 0.0, 0.0, 0.0, 0.0, 0.0, 0.0, 0.0, 0.0, 0.0, 0.0, 0.0, 0.0, 0.0, 0.0, 0.0, 0.0, 0.0, 0.0, 0.0, 0.0, 0.0, 0.0, 0.0, 0.0, 0.0, 0.0, 0.0, 0.0, 0.0, 0.0, 0.0, 0.0, 0.0, 0.0, 0.0, 0.0, 0.0, 0.0, 0.0, 0.0, 0.0, 0.0, 0.0, 0.0, 0.0, 0.0, 0.0, 0.0, 0.0, 0.0, 0.0, 0.0, 0.0, 0.0, 0.0, 0.0, 0.0, 0.0, 0.0, 0.0, 0.0, 0.0, 0.0, 0.0, 0.0, 0.0, 0.0, 0.0, 0.0, 0.0, 0.0, 0.0, 0.0, 0.0, 0.0, 0.0, 0.0, 0.0, 0.0, 0.0, 0.0, 0.0, 0.0, 0.0, 0.0, 0.0, 0.0, 0.0, 0.0, 0.0, 0.0, 0.0, 0.0, 0.0, 0.0, 0.0, 0.0, 0.0, 0.0, 0.0, 0.0, 0.0, 0.0, 0.0, 0.0, 0.0, 0.0, 0.0, 0.0, 0.0, 0.0, 0.0, 0.0, 0.0, 0.0, 0.0, 0.0, 0.0, 0.0, 0.0, 0.0, 0.0, 0.0, 0.0, 0.0, 0.0, 0.0, 0.0, 0.0, 0.0, 0.0, 0.0, 0.0, 0.0, 0.0, 0.0, 0.0, 0.0, 0.0, 0.0, 0.0, 0.0, 0.0, 0.0, 0.0, 0.0, 0.0, 0.0, 0.0, 0.0, 0.0, 0.0, 0.0, 0.0, 0.0, 0.0, 0.0, 0.0, 0.0, 0.0, 0.0, 0.0, 0.0, 0.0, 0.0, 0.0, 0.0, 0.0, 0.0, 0.0, 0.0, 0.0, 0.0, 0.0, 0.0, 0.0, 0.0, 0.0, 0.0, 0.0, 0.0, 0.0, 0.0, 0.0, 0.0, 0.0, 0.0, 0.0, 0.0, 0.0, 0.0, 0.0, 0.0, 0.0, 0.0, 0.0, 0.0, 0.0, 0.0, 0.0, 0.0, 0.0, 0.0, 0.0, 0.0, 0.0, 0.0, 0.0, 0.0, 0.0, 0.0, 0.0, 0.0, 0.0, 0.0, 0.0, 0.0, 0.0, 0.0, 0.0, 0.0, 0.0, 0.0, 0.0, 0.0, 0.0, 0.0, 0.0, 0.0, 0.0, 0.0, 0.0, 0.0, 0.0, 0.0, 0.0, 0.0, 0.0, 0.0, 0.0, 0.0, 0.0, 0.0, 0.0, 0.0, 0.0, 0.0, 0.0, 0.0, 0.0, 0.0, 0.0, 0.0, 0.0, 0.0, 0.0, 0.0, 0.0, 0.0, 0.0, 0.0, 0.0, 0.0, 0.0, 0.0, 0.0, 0.0, 0.0, 0.0, 0.0, 0.0, 0.0, 0.0, 0.0, 0.0, 0.0, 0.0, 0.0, 0.0, 0.0, 0.0, 0.0, 0.0, 0.0, 0.0, 0.0, 0.0, 0.0, 0.0, 0.0, 0.0, 0.0, 0.0, 0.0, 0.0, 0.0, 0.0, 0.0, 0.0, 0.0, 0.0, 0.0, 0.0, 0.0, 0.0, 0.0, 0.0, 0.0, 0.0, 0.0, 0.0, 0.0, 0.0, 0.0, 0.0, 0.0, 0.0, 0.0, 0.0, 0.0, 0.0, 0.0, 0.0, 0.0, 0.0, 0.0, 0.0, 0.0, 0.0, 0.0, 0.0, 0.0, 0.0, 0.0, 0.0, 0.0, 0.0, 0.0, 0.0, 0.0, 0.0, 0.0, 0.0, 0.0, 0.0, 0.0, 0.0, 0.0, 0.0, 0.0, 0.0, 0.0, 0.0, 0.0, 0.0, 0.0, 0.0, 0.0, 0.0, 0.0, 0.0, 0.0, 0.0, 0.0, 0.0, 0.0, 0.0, 0.0, 0.0, 0.0, 0.0, 0.0, 0.0, 0.0, 0.0, 0.0, 0.0, 0.0, 0.0, 0.0, 0.0, 0.0, 0.0, 0.0, 0.0, 0.0, 0.0, 0.0, 0.0, 0.0, 0.0, 0.0, 0.0, 0.0, 0.0, 0.0, 0.0, 0.0, 0.0, 0.0, 0.0, 0.0, 0.0, 0.0, 0.0, 0.0, 0.0, 0.0, 0.0, 0.0, 0.0, 0.0, 0.0, 0.0, 0.0, 0.0, 0.0, 0.0, 0.0, 0.0, 0.0, 0.0, 0.0, 0.0, 0.0, 0.0, 0.0, 0.0, 0.0, 0.0, 0.0, 0.0, 0.0, 0.0, 0.0, 0.0, 0.0, 0.0, 0.0, 0.0, 0.0, 0.0, 0.0, 0.0, 0.0, 0.0, 0.0, 0.0, 0.0, 0.0, 0.0, 0.0, 0.0, 0.0, 0.0, 0.0, 0.0, 0.0, 0.0, 0.0, 0.0, 0.0, 0.0, 0.0, 0.0, 0.0, 0.0, 0.0, 0.0, 0.0, 0.0, 0.0, 0.0, 0.0, 0.0, 0.0, 0.0, 0.0, 0.0, 0.0, 0.0, 0.0, 0.0, 0.0, 0.0, 0.0, 0.0, 0.0, 0.0, 0.0, 0.0, 0.0, 0.0, 0.0, 0.0, 0.0, 0.0, 0.0, 0.0, 0.0, 0.0, 0.0, 0.0, 0.0, 0.0, 0.0, 0.0, 0.0, 0.0, 0.0, 0.0, 0.0, 0.0, 0.0, 0.0, 0.0, 0.0, 0.0, 0.0, 0.0, 0.0, 0.0, 0.0, 0.0, 0.0, 0.0, 0.0, 0.0, 0.0, 0.0, 0.0, 0.0, 0.0, 0.0, 0.0, 0.0, 0.0, 0.0, 0.0, 0.0, 0.0, 0.0, 0.0, 0.0, 0.0, 0.0, 0.0, 0.0, 0.0, 0.0, 0.0, 0.0, 0.0, 0.0, 0.0, 0.0, 0.0, 0.0, 0.0, 0.0, 0.0, 0.0, 0.0, 0.0, 0.0, 0.0, 0.0, 0.0, 0.0, 0.0, 0.0, 0.0, 0.0, 0.0, 0.0, 0.0, 0.0, 0.0, 0.0, 0.0, 0.0, 0.0, 0.0, 0.0, 0.0, 0.0, 0.0, 0.0, 0.0, 0.0, 0.0, 0.0, 0.0, 0.0, 0.0, 0.0, 0.0, 0.0, 0.0, 0.0, 0.0, 0.0, 0.0, 0.0, 0.0, 0.0, 0.0, 0.0, 0.0, 0.0, 0.0, 0.0, 0.0, 0.0, 0.0, 0.0, 0.0, 0.0, 0.0, 0.0, 0.0, 0.0, 0.0, 0.0, 0.0, 0.0, 0.0, 0.0, 0.0, 0.0, 0.0, 0.0, 0.0, 0.0, 0.0, 0.0, 0.0, 0.0, 0.0, 0.0, 0.0, 0.0, 0.0, 0.0, 0.0, 0.0, 0.0, 0.0, 0.0, 0.0, 0.0, 0.0, 0.0, 0.0, 0.0, 0.0, 0.0, 0.0, 0.0, 0.0, 0.0, 0.0, 0.0, 0.0, 0.0, 0.0, 0.0, 0.0, 0.0, 0.0, 0.0, 0.0, 0.0, 0.0, 0.0, 0.0, 0.0, 0.0, 0.0, 0.0, 0.0, 0.0, 0.0, 0.0, 0.0, 0.0, 0.0, 0.0, 0.0, 0.0, 0.0, 0.0])
me_circle_020.materials.append(mat_clay)
me_circle_020.update()

# ---- objects
ob_flower_pot_10 = bpy.data.objects.new('Flower Pot 10"', me_circle_020)

# ---- transforms, parenting, visibility, modifiers, constraints
ob_flower_pot_10.location = (-11.63, -0.03873, 0.0)
ob_flower_pot_10.rotation_euler = (-1.975e-21, 1.192e-07, 1.344e-07)
_m = ob_flower_pot_10.modifiers.new('Solidify', 'SOLIDIFY')
_m.thickness = 0.006
_m.offset = 1.0
_m = ob_flower_pot_10.modifiers.new('Subdivision', 'SUBSURF')
_m.levels = 2
_m = ob_flower_pot_10.modifiers.new('Auto Smooth', 'NODES')
_m.node_group = ng_auto_smooth
_gi = [s.identifier for s in ng_auto_smooth.interface.items_tree if s.item_type == 'SOCKET' and s.in_out == 'INPUT']
_m[_gi[1]] = 0.5236  # Angle

# ---- collection membership
col_library.objects.link(ob_flower_pot_10)

# ---- scene / render settings (as saved in the file)
scene.frame_start = 1; scene.frame_end = 250; scene.frame_set(1)
scene.render.engine = 'CYCLES'
scene.render.resolution_x = 1080
scene.render.film_transparent = True
scene.render.bake_bias = 0.0
scene.render.bake_samples = 0
scene.cycles.samples = 1000
scene.cycles.sampling_pattern = 'TABULATED_SOBOL'
scene.cycles.adaptive_threshold = 0.05
scene.cycles.use_light_tree = False
scene.eevee.fast_gi_thickness_near = 0.1
scene.eevee.fast_gi_thickness_far = 0.0
scene.view_settings.view_transform = 'Filmic'
bpy.context.view_layer.update()

# ---- added for rendering (the .blend has no active camera and no usable light): camera, sun
cam_auto = bpy.data.cameras.new('AutoCamera')
cam_auto.lens = 50.0
cam_auto.sensor_width = 36.0
cam_auto.clip_end = 1000.0
ob_auto_camera = bpy.data.objects.new('AutoCamera', cam_auto)
scene.collection.objects.link(ob_auto_camera)
ob_auto_camera.location = (-11.2229, -0.526941, 0.45274)
ob_auto_camera.rotation_euler = (1.09748, -7.21219e-08, 0.694738)
scene.camera = ob_auto_camera
light_auto_sun = bpy.data.lights.new('AutoSun', 'SUN')
light_auto_sun.energy = 3.0
light_auto_sun.angle = 0.0523599
ob_auto_sun = bpy.data.objects.new('AutoSun', light_auto_sun)
scene.collection.objects.link(ob_auto_sun)
ob_auto_sun.rotation_euler = (0.872665, 0.174533, 0.523599)
bpy.context.view_layer.update()
